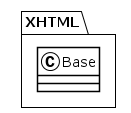

The diagram above was rendered by PlantUML. Its source (embedded in the PNG):
@startuml
!theme plain
package XHTML {
class Base {
}
}
@enduml